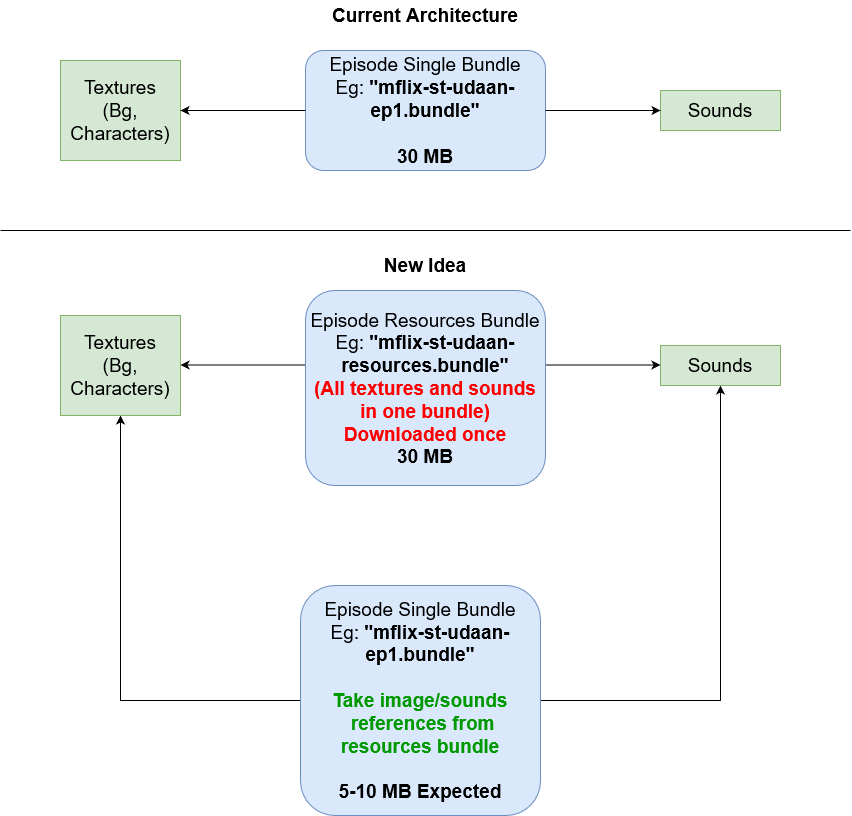

The diagram above was exported from draw.io. Its source (the exported page's mxGraphModel, read from the mxfile embedded in the PNG):
<mxGraphModel dx="1730" dy="940" grid="1" gridSize="10" guides="1" tooltips="1" connect="1" arrows="1" fold="1" page="1" pageScale="1" pageWidth="850" pageHeight="1100" math="0" shadow="0">
  <root>
    <mxCell id="0" />
    <mxCell id="1" parent="0" />
    <mxCell id="_sksC3M9Z3ehIw1-EvsV-1" value="&lt;div style=&quot;font-size: 19px&quot;&gt;Episode Single Bundle&lt;/div&gt;&lt;div style=&quot;font-size: 19px&quot;&gt;Eg: &lt;b&gt;&quot;mflix-st-udaan-ep1.bundle&quot;&lt;/b&gt;&lt;/div&gt;&lt;div style=&quot;font-size: 19px&quot;&gt;&lt;br&gt;&lt;/div&gt;&lt;div style=&quot;font-size: 19px&quot;&gt;&lt;b&gt;30 MB&lt;/b&gt;&lt;br style=&quot;font-size: 19px&quot;&gt;&lt;/div&gt;" style="rounded=1;whiteSpace=wrap;html=1;fontSize=19;fontStyle=0;fillColor=#dae8fc;strokeColor=#6c8ebf;" vertex="1" parent="1">
      <mxGeometry x="305" y="60" width="240" height="120" as="geometry" />
    </mxCell>
    <mxCell id="_sksC3M9Z3ehIw1-EvsV-4" value="&lt;div&gt;Textures&lt;/div&gt;&lt;div&gt;(Bg, Characters)&lt;br&gt;&lt;/div&gt;" style="rounded=0;whiteSpace=wrap;html=1;fontSize=19;fillColor=#d5e8d4;strokeColor=#82b366;" vertex="1" parent="1">
      <mxGeometry x="60" y="70" width="120" height="100" as="geometry" />
    </mxCell>
    <mxCell id="_sksC3M9Z3ehIw1-EvsV-5" value="Sounds" style="rounded=0;whiteSpace=wrap;html=1;fontSize=19;fillColor=#d5e8d4;strokeColor=#82b366;" vertex="1" parent="1">
      <mxGeometry x="660" y="100" width="120" height="40" as="geometry" />
    </mxCell>
    <mxCell id="_sksC3M9Z3ehIw1-EvsV-6" value="" style="endArrow=classic;html=1;rounded=0;fontSize=19;exitX=0;exitY=0.5;exitDx=0;exitDy=0;entryX=1;entryY=0.5;entryDx=0;entryDy=0;" edge="1" parent="1" source="_sksC3M9Z3ehIw1-EvsV-1" target="_sksC3M9Z3ehIw1-EvsV-4">
      <mxGeometry width="50" height="50" relative="1" as="geometry">
        <mxPoint x="400" y="320" as="sourcePoint" />
        <mxPoint x="450" y="270" as="targetPoint" />
      </mxGeometry>
    </mxCell>
    <mxCell id="_sksC3M9Z3ehIw1-EvsV-7" value="" style="endArrow=classic;html=1;rounded=0;fontSize=19;entryX=0;entryY=0.5;entryDx=0;entryDy=0;exitX=1;exitY=0.5;exitDx=0;exitDy=0;" edge="1" parent="1" source="_sksC3M9Z3ehIw1-EvsV-1" target="_sksC3M9Z3ehIw1-EvsV-5">
      <mxGeometry width="50" height="50" relative="1" as="geometry">
        <mxPoint x="550" y="120" as="sourcePoint" />
        <mxPoint x="630" y="250" as="targetPoint" />
      </mxGeometry>
    </mxCell>
    <mxCell id="_sksC3M9Z3ehIw1-EvsV-8" value="" style="endArrow=none;html=1;rounded=0;fontSize=19;" edge="1" parent="1">
      <mxGeometry width="50" height="50" relative="1" as="geometry">
        <mxPoint y="240" as="sourcePoint" />
        <mxPoint x="850" y="240" as="targetPoint" />
      </mxGeometry>
    </mxCell>
    <mxCell id="_sksC3M9Z3ehIw1-EvsV-18" style="edgeStyle=orthogonalEdgeStyle;rounded=0;orthogonalLoop=1;jettySize=auto;html=1;entryX=0.5;entryY=1;entryDx=0;entryDy=0;fontSize=19;fontColor=#FF0000;" edge="1" parent="1" source="_sksC3M9Z3ehIw1-EvsV-10" target="_sksC3M9Z3ehIw1-EvsV-13">
      <mxGeometry relative="1" as="geometry" />
    </mxCell>
    <mxCell id="_sksC3M9Z3ehIw1-EvsV-19" style="edgeStyle=orthogonalEdgeStyle;rounded=0;orthogonalLoop=1;jettySize=auto;html=1;entryX=0.5;entryY=1;entryDx=0;entryDy=0;fontSize=19;fontColor=#FF0000;" edge="1" parent="1" source="_sksC3M9Z3ehIw1-EvsV-10" target="_sksC3M9Z3ehIw1-EvsV-12">
      <mxGeometry relative="1" as="geometry" />
    </mxCell>
    <mxCell id="_sksC3M9Z3ehIw1-EvsV-10" value="&lt;div style=&quot;font-size: 19px&quot;&gt;Episode Single Bundle&lt;/div&gt;&lt;div style=&quot;font-size: 19px&quot;&gt;Eg: &lt;b&gt;&quot;mflix-st-udaan-ep1.bundle&quot;&lt;/b&gt;&lt;/div&gt;&lt;div style=&quot;font-size: 19px&quot;&gt;&lt;br&gt;&lt;/div&gt;&lt;div style=&quot;font-size: 19px&quot;&gt;&lt;font color=&quot;#009900&quot;&gt;&lt;b&gt;Take image/sounds&lt;/b&gt;&lt;/font&gt;&lt;/div&gt;&lt;div style=&quot;font-size: 19px&quot;&gt;&lt;font color=&quot;#009900&quot;&gt;&lt;b&gt;&amp;nbsp;references from resources bundle&lt;/b&gt;&lt;/font&gt;&lt;/div&gt;&lt;div style=&quot;font-size: 19px&quot;&gt;&lt;font color=&quot;#009900&quot;&gt;&lt;b&gt;&lt;br&gt;&lt;/b&gt;&lt;/font&gt;&lt;/div&gt;&lt;div style=&quot;font-size: 19px&quot;&gt;&lt;font color=&quot;#009900&quot;&gt;&lt;b&gt;&lt;font color=&quot;#000000&quot;&gt;5-10 MB Expected&lt;/font&gt;&lt;br&gt;&lt;/b&gt;&lt;/font&gt;&lt;/div&gt;" style="rounded=1;whiteSpace=wrap;html=1;fontSize=19;fontStyle=0;fillColor=#dae8fc;strokeColor=#6c8ebf;" vertex="1" parent="1">
      <mxGeometry x="300" y="595" width="240" height="230" as="geometry" />
    </mxCell>
    <mxCell id="_sksC3M9Z3ehIw1-EvsV-11" value="&lt;div&gt;&lt;font style=&quot;font-size: 19px&quot;&gt;Episode Resources Bundle&lt;/font&gt;&lt;/div&gt;&lt;div&gt;&lt;font style=&quot;font-size: 19px&quot;&gt;Eg: &lt;b&gt;&quot;mflix-st-udaan-resources.bundle&quot;&lt;/b&gt;&lt;/font&gt;&lt;/div&gt;&lt;div&gt;&lt;font style=&quot;font-size: 19px&quot; color=&quot;#FF0000&quot;&gt;&lt;b&gt;&lt;font style=&quot;font-size: 19px&quot;&gt;(All textures and sounds in one bundle) Downloaded once&lt;br&gt;&lt;/font&gt;&lt;/b&gt;&lt;/font&gt;&lt;/div&gt;&lt;div&gt;&lt;font style=&quot;font-size: 19px&quot;&gt;&lt;b&gt;&lt;font style=&quot;font-size: 19px&quot;&gt;30 MB&lt;br&gt;&lt;/font&gt;&lt;/b&gt;&lt;/font&gt;&lt;/div&gt;" style="rounded=1;whiteSpace=wrap;html=1;fontSize=19;fontStyle=0;fillColor=#dae8fc;strokeColor=#6c8ebf;" vertex="1" parent="1">
      <mxGeometry x="305" y="300" width="240" height="195" as="geometry" />
    </mxCell>
    <mxCell id="_sksC3M9Z3ehIw1-EvsV-12" value="&lt;div&gt;Textures&lt;/div&gt;&lt;div&gt;(Bg, Characters)&lt;br&gt;&lt;/div&gt;" style="rounded=0;whiteSpace=wrap;html=1;fontSize=19;fillColor=#d5e8d4;strokeColor=#82b366;" vertex="1" parent="1">
      <mxGeometry x="60" y="325" width="120" height="100" as="geometry" />
    </mxCell>
    <mxCell id="_sksC3M9Z3ehIw1-EvsV-13" value="Sounds" style="rounded=0;whiteSpace=wrap;html=1;fontSize=19;fillColor=#d5e8d4;strokeColor=#82b366;" vertex="1" parent="1">
      <mxGeometry x="660" y="355" width="120" height="40" as="geometry" />
    </mxCell>
    <mxCell id="_sksC3M9Z3ehIw1-EvsV-14" value="" style="endArrow=classic;html=1;rounded=0;fontSize=19;exitX=0;exitY=0.5;exitDx=0;exitDy=0;entryX=1;entryY=0.5;entryDx=0;entryDy=0;" edge="1" parent="1">
      <mxGeometry width="50" height="50" relative="1" as="geometry">
        <mxPoint x="305" y="374.5" as="sourcePoint" />
        <mxPoint x="180" y="374.5" as="targetPoint" />
      </mxGeometry>
    </mxCell>
    <mxCell id="_sksC3M9Z3ehIw1-EvsV-15" value="" style="endArrow=classic;html=1;rounded=0;fontSize=19;entryX=0;entryY=0.5;entryDx=0;entryDy=0;exitX=1;exitY=0.5;exitDx=0;exitDy=0;" edge="1" parent="1">
      <mxGeometry width="50" height="50" relative="1" as="geometry">
        <mxPoint x="545" y="374.5" as="sourcePoint" />
        <mxPoint x="660" y="374.5" as="targetPoint" />
      </mxGeometry>
    </mxCell>
    <mxCell id="_sksC3M9Z3ehIw1-EvsV-20" value="&lt;div&gt;&lt;b&gt;Current Architecture&lt;/b&gt;&lt;/div&gt;" style="text;html=1;strokeColor=none;fillColor=none;align=center;verticalAlign=middle;whiteSpace=wrap;rounded=0;fontSize=19;fontColor=#000000;" vertex="1" parent="1">
      <mxGeometry x="274" y="10" width="301.5" height="30" as="geometry" />
    </mxCell>
    <mxCell id="_sksC3M9Z3ehIw1-EvsV-22" value="&lt;b&gt;New Idea&lt;br&gt;&lt;/b&gt;" style="text;html=1;strokeColor=none;fillColor=none;align=center;verticalAlign=middle;whiteSpace=wrap;rounded=0;fontSize=19;fontColor=#000000;" vertex="1" parent="1">
      <mxGeometry x="274" y="260" width="301.5" height="30" as="geometry" />
    </mxCell>
  </root>
</mxGraphModel>